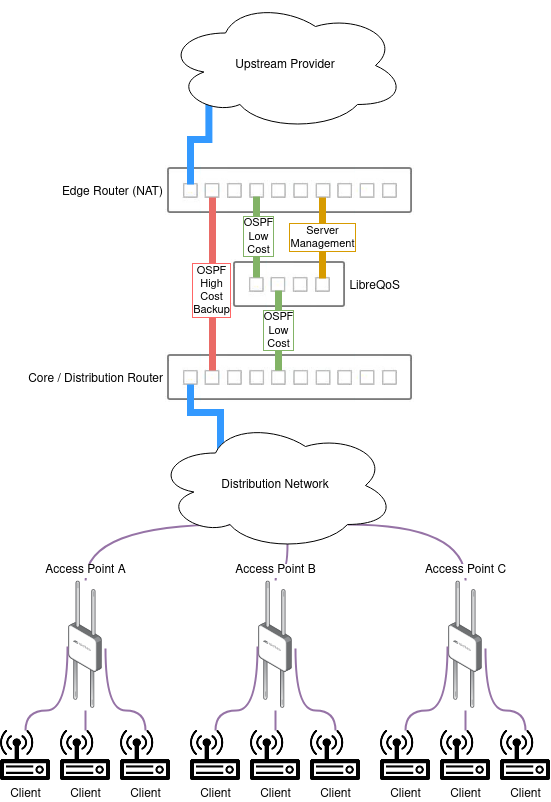

The diagram above was exported from draw.io. Its source (the exported page's mxGraphModel, read from the mxfile embedded in the PNG):
<mxGraphModel dx="1350" dy="2003" grid="1" gridSize="10" guides="1" tooltips="1" connect="1" arrows="1" fold="1" page="1" pageScale="1.5" pageWidth="1169" pageHeight="826" background="none" math="0" shadow="0">
  <root>
    <mxCell id="0" style=";html=1;" />
    <mxCell id="1" style=";html=1;" parent="0" />
    <mxCell id="MVYNIM761YJ6fPb6oug0-1" value="Edge Router (NAT)" style="shape=image;verticalLabelPosition=middle;labelBackgroundColor=#ffffff;verticalAlign=middle;aspect=fixed;imageAspect=0;image=data:image/png,(base64 omitted: 9140 chars);labelPosition=left;align=right;" vertex="1" parent="1">
      <mxGeometry x="210" y="135" width="249.25" height="50" as="geometry" />
    </mxCell>
    <mxCell id="MVYNIM761YJ6fPb6oug0-3" value="Core / Distribution Router" style="shape=image;verticalLabelPosition=middle;labelBackgroundColor=#ffffff;verticalAlign=middle;aspect=fixed;imageAspect=0;image=data:image/png,(base64 omitted: 9140 chars);labelPosition=left;align=right;" vertex="1" parent="1">
      <mxGeometry x="210" y="322" width="249.25" height="50" as="geometry" />
    </mxCell>
    <mxCell id="QcPyRtQWHIRnRJVXSFQS-6" style="edgeStyle=orthogonalEdgeStyle;rounded=0;orthogonalLoop=1;jettySize=auto;html=1;endArrow=none;endFill=0;strokeColor=#EA6B66;strokeWidth=7;" parent="1" edge="1">
      <mxGeometry relative="1" as="geometry">
        <Array as="points">
          <mxPoint x="257" y="322" />
        </Array>
        <mxPoint x="257" y="167" as="sourcePoint" />
        <mxPoint x="257" y="340" as="targetPoint" />
      </mxGeometry>
    </mxCell>
    <mxCell id="QcPyRtQWHIRnRJVXSFQS-14" value="&lt;div&gt;OSPF&lt;/div&gt;&lt;div&gt;High&lt;/div&gt;&lt;div&gt;Cost&lt;/div&gt;&lt;div&gt;Backup&lt;/div&gt;" style="edgeLabel;html=1;align=center;verticalAlign=middle;resizable=0;points=[];labelBorderColor=#FF6666;" parent="QcPyRtQWHIRnRJVXSFQS-6" vertex="1" connectable="0">
      <mxGeometry x="0.0613" y="-2" relative="1" as="geometry">
        <mxPoint as="offset" />
      </mxGeometry>
    </mxCell>
    <mxCell id="QcPyRtQWHIRnRJVXSFQS-17" style="edgeStyle=orthogonalEdgeStyle;rounded=0;orthogonalLoop=1;jettySize=auto;html=1;entryX=0.16;entryY=0.55;entryDx=0;entryDy=0;entryPerimeter=0;endArrow=none;endFill=0;strokeWidth=7;strokeColor=#3399FF;" parent="1" edge="1">
      <mxGeometry relative="1" as="geometry">
        <mxPoint x="235" y="154" as="sourcePoint" />
        <mxPoint x="253.4000000000001" y="60.5" as="targetPoint" />
        <Array as="points">
          <mxPoint x="235" y="109" />
          <mxPoint x="253" y="109" />
        </Array>
      </mxGeometry>
    </mxCell>
    <mxCell id="MVYNIM761YJ6fPb6oug0-5" value="LibreQoS" style="shape=image;verticalLabelPosition=middle;labelBackgroundColor=#ffffff;verticalAlign=middle;aspect=fixed;imageAspect=0;image=data:image/png,(base64 omitted: 4996 chars);labelPosition=right;align=left;" vertex="1" parent="1">
      <mxGeometry x="276" y="229" width="116.42" height="50" as="geometry" />
    </mxCell>
    <mxCell id="MVYNIM761YJ6fPb6oug0-12" value="" style="endArrow=none;html=1;strokeColor=#82b366;strokeWidth=7;fillColor=#d5e8d4;" edge="1" parent="1">
      <mxGeometry width="50" height="50" relative="1" as="geometry">
        <mxPoint x="301" y="247" as="sourcePoint" />
        <mxPoint x="301" y="166" as="targetPoint" />
      </mxGeometry>
    </mxCell>
    <mxCell id="MVYNIM761YJ6fPb6oug0-45" value="&lt;div&gt;OSPF&lt;/div&gt;&lt;div&gt;Low&lt;/div&gt;&lt;div&gt;Cost&lt;br&gt;&lt;/div&gt;" style="edgeLabel;html=1;align=center;verticalAlign=middle;resizable=0;points=[];labelBorderColor=#82B366;" vertex="1" connectable="0" parent="MVYNIM761YJ6fPb6oug0-12">
      <mxGeometry x="0.284" y="-1" relative="1" as="geometry">
        <mxPoint y="10" as="offset" />
      </mxGeometry>
    </mxCell>
    <mxCell id="MVYNIM761YJ6fPb6oug0-13" value="&lt;div&gt;OSPF&lt;/div&gt;&lt;div&gt;Low&lt;/div&gt;&lt;div&gt;Cost&lt;br&gt;&lt;/div&gt;" style="endArrow=none;html=1;strokeColor=#82b366;strokeWidth=7;fillColor=#d5e8d4;labelBorderColor=#82B366;" edge="1" parent="1">
      <mxGeometry width="50" height="50" relative="1" as="geometry">
        <mxPoint x="323" y="340" as="sourcePoint" />
        <mxPoint x="323" y="260" as="targetPoint" />
      </mxGeometry>
    </mxCell>
    <mxCell id="MVYNIM761YJ6fPb6oug0-40" style="edgeStyle=orthogonalEdgeStyle;curved=1;orthogonalLoop=1;jettySize=auto;html=1;exitX=0.31;exitY=0.8;exitDx=0;exitDy=0;exitPerimeter=0;startArrow=none;startFill=0;endArrow=none;endFill=0;strokeColor=#9673a6;strokeWidth=2;fillColor=#e1d5e7;" edge="1" parent="1" source="MVYNIM761YJ6fPb6oug0-14" target="MVYNIM761YJ6fPb6oug0-15">
      <mxGeometry relative="1" as="geometry" />
    </mxCell>
    <mxCell id="MVYNIM761YJ6fPb6oug0-41" style="edgeStyle=orthogonalEdgeStyle;curved=1;orthogonalLoop=1;jettySize=auto;html=1;exitX=0.55;exitY=0.95;exitDx=0;exitDy=0;exitPerimeter=0;startArrow=none;startFill=0;endArrow=none;endFill=0;strokeColor=#9673a6;strokeWidth=2;fillColor=#e1d5e7;" edge="1" parent="1" source="MVYNIM761YJ6fPb6oug0-14" target="MVYNIM761YJ6fPb6oug0-24">
      <mxGeometry relative="1" as="geometry" />
    </mxCell>
    <mxCell id="MVYNIM761YJ6fPb6oug0-42" style="edgeStyle=orthogonalEdgeStyle;curved=1;orthogonalLoop=1;jettySize=auto;html=1;exitX=0.8;exitY=0.8;exitDx=0;exitDy=0;exitPerimeter=0;startArrow=none;startFill=0;endArrow=none;endFill=0;strokeColor=#9673a6;strokeWidth=2;fillColor=#e1d5e7;" edge="1" parent="1" source="MVYNIM761YJ6fPb6oug0-14" target="MVYNIM761YJ6fPb6oug0-31">
      <mxGeometry relative="1" as="geometry" />
    </mxCell>
    <mxCell id="MVYNIM761YJ6fPb6oug0-43" style="edgeStyle=orthogonalEdgeStyle;orthogonalLoop=1;jettySize=auto;html=1;startArrow=none;startFill=0;endArrow=none;endFill=0;strokeColor=#3399FF;strokeWidth=7;rounded=0;" edge="1" parent="1">
      <mxGeometry relative="1" as="geometry">
        <mxPoint x="235" y="354" as="targetPoint" />
        <mxPoint x="265" y="420" as="sourcePoint" />
        <Array as="points">
          <mxPoint x="265" y="382" />
          <mxPoint x="235" y="382" />
        </Array>
      </mxGeometry>
    </mxCell>
    <mxCell id="MVYNIM761YJ6fPb6oug0-14" value="Distribution Network" style="ellipse;shape=cloud;whiteSpace=wrap;html=1;" vertex="1" parent="1">
      <mxGeometry x="200" y="390" width="240" height="130" as="geometry" />
    </mxCell>
    <mxCell id="MVYNIM761YJ6fPb6oug0-15" value="&lt;div&gt;Access Point A&lt;/div&gt;" style="points=[];aspect=fixed;html=1;align=center;shadow=0;dashed=0;image;image=img/lib/allied_telesis/wireless/Access_Point_Outdoor.svg;labelPosition=center;verticalLabelPosition=top;verticalAlign=bottom;" vertex="1" parent="1">
      <mxGeometry x="113.16" y="550" width="33.67" height="130" as="geometry" />
    </mxCell>
    <mxCell id="MVYNIM761YJ6fPb6oug0-21" style="edgeStyle=orthogonalEdgeStyle;orthogonalLoop=1;jettySize=auto;html=1;exitX=0.5;exitY=0;exitDx=0;exitDy=0;entryX=-0.034;entryY=0.508;entryDx=0;entryDy=0;entryPerimeter=0;strokeColor=#9673a6;strokeWidth=2;curved=1;startArrow=none;startFill=0;endArrow=none;endFill=0;fillColor=#e1d5e7;" edge="1" parent="1" source="MVYNIM761YJ6fPb6oug0-17" target="MVYNIM761YJ6fPb6oug0-15">
      <mxGeometry relative="1" as="geometry" />
    </mxCell>
    <mxCell id="MVYNIM761YJ6fPb6oug0-17" value="&lt;div&gt;Client&lt;/div&gt;" style="shape=image;html=1;verticalAlign=top;verticalLabelPosition=bottom;labelBackgroundColor=#ffffff;imageAspect=0;aspect=fixed;image=https://cdn2.iconfinder.com/data/icons/multimedia-26/24/multimedia-30-128.png" vertex="1" parent="1">
      <mxGeometry x="45" y="700" width="50" height="50" as="geometry" />
    </mxCell>
    <mxCell id="MVYNIM761YJ6fPb6oug0-22" style="edgeStyle=orthogonalEdgeStyle;curved=1;orthogonalLoop=1;jettySize=auto;html=1;exitX=0.5;exitY=0;exitDx=0;exitDy=0;startArrow=none;startFill=0;endArrow=none;endFill=0;strokeColor=#9673a6;strokeWidth=2;fillColor=#e1d5e7;" edge="1" parent="1" source="MVYNIM761YJ6fPb6oug0-19" target="MVYNIM761YJ6fPb6oug0-15">
      <mxGeometry relative="1" as="geometry" />
    </mxCell>
    <mxCell id="MVYNIM761YJ6fPb6oug0-19" value="&lt;div&gt;Client&lt;/div&gt;" style="shape=image;html=1;verticalAlign=top;verticalLabelPosition=bottom;labelBackgroundColor=#ffffff;imageAspect=0;aspect=fixed;image=https://cdn2.iconfinder.com/data/icons/multimedia-26/24/multimedia-30-128.png" vertex="1" parent="1">
      <mxGeometry x="105" y="700" width="50" height="50" as="geometry" />
    </mxCell>
    <mxCell id="MVYNIM761YJ6fPb6oug0-23" style="edgeStyle=orthogonalEdgeStyle;curved=1;orthogonalLoop=1;jettySize=auto;html=1;exitX=0.5;exitY=0;exitDx=0;exitDy=0;entryX=1.094;entryY=0.523;entryDx=0;entryDy=0;entryPerimeter=0;startArrow=none;startFill=0;endArrow=none;endFill=0;strokeColor=#9673a6;strokeWidth=2;fillColor=#e1d5e7;" edge="1" parent="1" source="MVYNIM761YJ6fPb6oug0-20" target="MVYNIM761YJ6fPb6oug0-15">
      <mxGeometry relative="1" as="geometry" />
    </mxCell>
    <mxCell id="MVYNIM761YJ6fPb6oug0-20" value="&lt;div&gt;Client&lt;/div&gt;" style="shape=image;html=1;verticalAlign=top;verticalLabelPosition=bottom;labelBackgroundColor=#ffffff;imageAspect=0;aspect=fixed;image=https://cdn2.iconfinder.com/data/icons/multimedia-26/24/multimedia-30-128.png" vertex="1" parent="1">
      <mxGeometry x="165" y="700" width="50" height="50" as="geometry" />
    </mxCell>
    <mxCell id="MVYNIM761YJ6fPb6oug0-24" value="&lt;div&gt;Access Point B&lt;/div&gt;" style="points=[];aspect=fixed;html=1;align=center;shadow=0;dashed=0;image;image=img/lib/allied_telesis/wireless/Access_Point_Outdoor.svg;labelPosition=center;verticalLabelPosition=top;verticalAlign=bottom;" vertex="1" parent="1">
      <mxGeometry x="303.16" y="550" width="33.67" height="130" as="geometry" />
    </mxCell>
    <mxCell id="MVYNIM761YJ6fPb6oug0-25" style="edgeStyle=orthogonalEdgeStyle;orthogonalLoop=1;jettySize=auto;html=1;exitX=0.5;exitY=0;exitDx=0;exitDy=0;entryX=-0.034;entryY=0.508;entryDx=0;entryDy=0;entryPerimeter=0;strokeColor=#9673a6;strokeWidth=2;curved=1;startArrow=none;startFill=0;endArrow=none;endFill=0;fillColor=#e1d5e7;" edge="1" parent="1" source="MVYNIM761YJ6fPb6oug0-26" target="MVYNIM761YJ6fPb6oug0-24">
      <mxGeometry relative="1" as="geometry" />
    </mxCell>
    <mxCell id="MVYNIM761YJ6fPb6oug0-26" value="&lt;div&gt;Client&lt;/div&gt;" style="shape=image;html=1;verticalAlign=top;verticalLabelPosition=bottom;labelBackgroundColor=#ffffff;imageAspect=0;aspect=fixed;image=https://cdn2.iconfinder.com/data/icons/multimedia-26/24/multimedia-30-128.png" vertex="1" parent="1">
      <mxGeometry x="235" y="700" width="50" height="50" as="geometry" />
    </mxCell>
    <mxCell id="MVYNIM761YJ6fPb6oug0-27" style="edgeStyle=orthogonalEdgeStyle;curved=1;orthogonalLoop=1;jettySize=auto;html=1;exitX=0.5;exitY=0;exitDx=0;exitDy=0;startArrow=none;startFill=0;endArrow=none;endFill=0;strokeColor=#9673a6;strokeWidth=2;fillColor=#e1d5e7;" edge="1" parent="1" source="MVYNIM761YJ6fPb6oug0-28" target="MVYNIM761YJ6fPb6oug0-24">
      <mxGeometry relative="1" as="geometry" />
    </mxCell>
    <mxCell id="MVYNIM761YJ6fPb6oug0-28" value="&lt;div&gt;Client&lt;/div&gt;" style="shape=image;html=1;verticalAlign=top;verticalLabelPosition=bottom;labelBackgroundColor=#ffffff;imageAspect=0;aspect=fixed;image=https://cdn2.iconfinder.com/data/icons/multimedia-26/24/multimedia-30-128.png" vertex="1" parent="1">
      <mxGeometry x="295" y="700" width="50" height="50" as="geometry" />
    </mxCell>
    <mxCell id="MVYNIM761YJ6fPb6oug0-29" style="edgeStyle=orthogonalEdgeStyle;curved=1;orthogonalLoop=1;jettySize=auto;html=1;exitX=0.5;exitY=0;exitDx=0;exitDy=0;entryX=1.094;entryY=0.523;entryDx=0;entryDy=0;entryPerimeter=0;startArrow=none;startFill=0;endArrow=none;endFill=0;strokeColor=#9673a6;strokeWidth=2;fillColor=#e1d5e7;" edge="1" parent="1" source="MVYNIM761YJ6fPb6oug0-30" target="MVYNIM761YJ6fPb6oug0-24">
      <mxGeometry relative="1" as="geometry" />
    </mxCell>
    <mxCell id="MVYNIM761YJ6fPb6oug0-30" value="&lt;div&gt;Client&lt;/div&gt;" style="shape=image;html=1;verticalAlign=top;verticalLabelPosition=bottom;labelBackgroundColor=#ffffff;imageAspect=0;aspect=fixed;image=https://cdn2.iconfinder.com/data/icons/multimedia-26/24/multimedia-30-128.png" vertex="1" parent="1">
      <mxGeometry x="355" y="700" width="50" height="50" as="geometry" />
    </mxCell>
    <mxCell id="MVYNIM761YJ6fPb6oug0-31" value="&lt;div&gt;Access Point C&lt;br&gt;&lt;/div&gt;" style="points=[];aspect=fixed;html=1;align=center;shadow=0;dashed=0;image;image=img/lib/allied_telesis/wireless/Access_Point_Outdoor.svg;labelPosition=center;verticalLabelPosition=top;verticalAlign=bottom;" vertex="1" parent="1">
      <mxGeometry x="493.15999999999997" y="550" width="33.67" height="130" as="geometry" />
    </mxCell>
    <mxCell id="MVYNIM761YJ6fPb6oug0-32" style="edgeStyle=orthogonalEdgeStyle;orthogonalLoop=1;jettySize=auto;html=1;exitX=0.5;exitY=0;exitDx=0;exitDy=0;entryX=-0.034;entryY=0.508;entryDx=0;entryDy=0;entryPerimeter=0;strokeColor=#9673a6;strokeWidth=2;curved=1;startArrow=none;startFill=0;endArrow=none;endFill=0;fillColor=#e1d5e7;" edge="1" parent="1" source="MVYNIM761YJ6fPb6oug0-33" target="MVYNIM761YJ6fPb6oug0-31">
      <mxGeometry relative="1" as="geometry" />
    </mxCell>
    <mxCell id="MVYNIM761YJ6fPb6oug0-33" value="&lt;div&gt;Client&lt;/div&gt;" style="shape=image;html=1;verticalAlign=top;verticalLabelPosition=bottom;labelBackgroundColor=#ffffff;imageAspect=0;aspect=fixed;image=https://cdn2.iconfinder.com/data/icons/multimedia-26/24/multimedia-30-128.png" vertex="1" parent="1">
      <mxGeometry x="425" y="700" width="50" height="50" as="geometry" />
    </mxCell>
    <mxCell id="MVYNIM761YJ6fPb6oug0-34" style="edgeStyle=orthogonalEdgeStyle;curved=1;orthogonalLoop=1;jettySize=auto;html=1;exitX=0.5;exitY=0;exitDx=0;exitDy=0;startArrow=none;startFill=0;endArrow=none;endFill=0;strokeColor=#9673a6;strokeWidth=2;fillColor=#e1d5e7;" edge="1" parent="1" source="MVYNIM761YJ6fPb6oug0-35" target="MVYNIM761YJ6fPb6oug0-31">
      <mxGeometry relative="1" as="geometry" />
    </mxCell>
    <mxCell id="MVYNIM761YJ6fPb6oug0-35" value="&lt;div&gt;Client&lt;/div&gt;" style="shape=image;html=1;verticalAlign=top;verticalLabelPosition=bottom;labelBackgroundColor=#ffffff;imageAspect=0;aspect=fixed;image=https://cdn2.iconfinder.com/data/icons/multimedia-26/24/multimedia-30-128.png" vertex="1" parent="1">
      <mxGeometry x="485" y="700" width="50" height="50" as="geometry" />
    </mxCell>
    <mxCell id="MVYNIM761YJ6fPb6oug0-36" style="edgeStyle=orthogonalEdgeStyle;curved=1;orthogonalLoop=1;jettySize=auto;html=1;exitX=0.5;exitY=0;exitDx=0;exitDy=0;entryX=1.094;entryY=0.523;entryDx=0;entryDy=0;entryPerimeter=0;startArrow=none;startFill=0;endArrow=none;endFill=0;strokeColor=#9673a6;strokeWidth=2;fillColor=#e1d5e7;" edge="1" parent="1" source="MVYNIM761YJ6fPb6oug0-37" target="MVYNIM761YJ6fPb6oug0-31">
      <mxGeometry relative="1" as="geometry" />
    </mxCell>
    <mxCell id="MVYNIM761YJ6fPb6oug0-37" value="&lt;div&gt;Client&lt;/div&gt;" style="shape=image;html=1;verticalAlign=top;verticalLabelPosition=bottom;labelBackgroundColor=#ffffff;imageAspect=0;aspect=fixed;image=https://cdn2.iconfinder.com/data/icons/multimedia-26/24/multimedia-30-128.png" vertex="1" parent="1">
      <mxGeometry x="545" y="700" width="50" height="50" as="geometry" />
    </mxCell>
    <mxCell id="QcPyRtQWHIRnRJVXSFQS-1" value="Upstream Provider" style="ellipse;shape=cloud;whiteSpace=wrap;html=1;" parent="1" vertex="1">
      <mxGeometry x="210" y="-30" width="240" height="130" as="geometry" />
    </mxCell>
    <mxCell id="MVYNIM761YJ6fPb6oug0-44" value="&lt;div&gt;Server&lt;/div&gt;&lt;div&gt;Management&lt;/div&gt;" style="endArrow=none;html=1;strokeColor=#d79b00;strokeWidth=7;fillColor=#ffe6cc;labelBorderColor=#D79B00;" edge="1" parent="1">
      <mxGeometry width="50" height="50" relative="1" as="geometry">
        <mxPoint x="367" y="248" as="sourcePoint" />
        <mxPoint x="367" y="167" as="targetPoint" />
      </mxGeometry>
    </mxCell>
  </root>
</mxGraphModel>